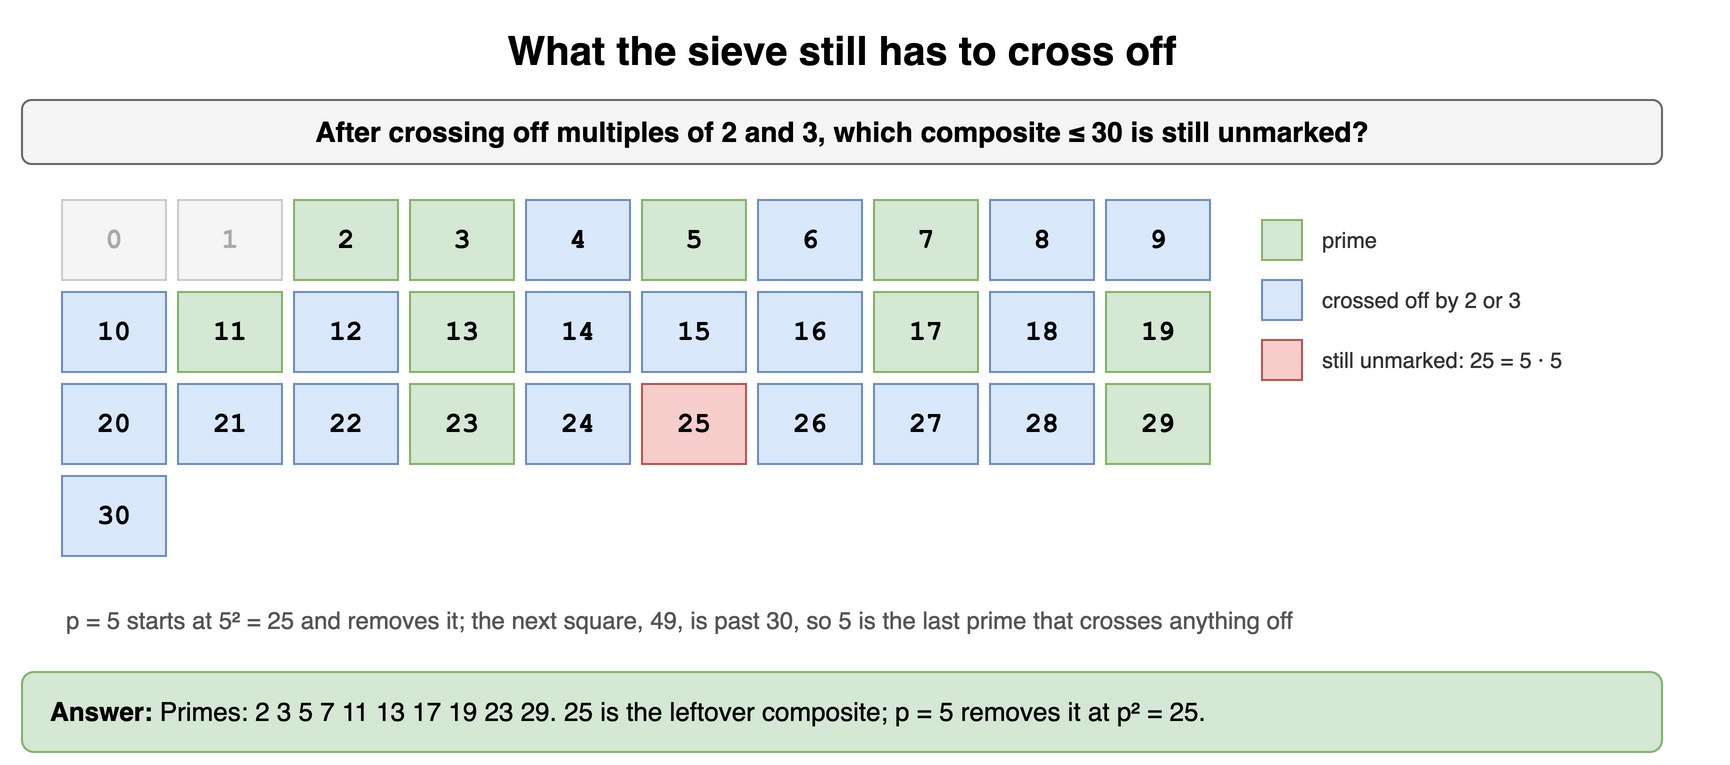

The diagram above was exported from draw.io. Its source (the exported page's mxGraphModel, read from the mxfile embedded in the PNG):
<mxGraphModel dx="900" dy="392" grid="1" gridSize="10" guides="1" tooltips="1" connect="1" arrows="1" fold="1" page="1" pageScale="1" pageWidth="900" pageHeight="392" math="0" shadow="0">
  <root>
    <mxCell id="0" />
    <mxCell id="1" parent="0" />
    <mxCell id="b31" value="What the sieve still has to cross off" style="text;html=1;align=center;verticalAlign=middle;whiteSpace=wrap;fontSize=20;fontStyle=1;" vertex="1" parent="1">
      <mxGeometry x="40" y="10" width="820" height="30" as="geometry" />
    </mxCell>
    <mxCell id="b32" value="After crossing off multiples of 2 and 3, which composite ≤ 30 is still unmarked?" style="rounded=1;whiteSpace=wrap;html=1;fillColor=#f5f5f5;strokeColor=#666666;fontStyle=1;fontSize=14;" vertex="1" parent="1">
      <mxGeometry x="40" y="50" width="820" height="32" as="geometry" />
    </mxCell>
    <mxCell id="b33" value="0" style="rounded=0;whiteSpace=wrap;html=1;fontFamily=Courier New;fontStyle=1;fontSize=13;fillColor=#f5f5f5;strokeColor=#cccccc;fontSize=14;fontColor=#aaaaaa;" vertex="1" parent="1">
      <mxGeometry x="60" y="100" width="52" height="40" as="geometry" />
    </mxCell>
    <mxCell id="b34" value="1" style="rounded=0;whiteSpace=wrap;html=1;fontFamily=Courier New;fontStyle=1;fontSize=13;fillColor=#f5f5f5;strokeColor=#cccccc;fontSize=14;fontColor=#aaaaaa;" vertex="1" parent="1">
      <mxGeometry x="118" y="100" width="52" height="40" as="geometry" />
    </mxCell>
    <mxCell id="b35" value="2" style="rounded=0;whiteSpace=wrap;html=1;fontFamily=Courier New;fontStyle=1;fontSize=13;fillColor=#d5e8d4;strokeColor=#82b366;fontSize=14;" vertex="1" parent="1">
      <mxGeometry x="176" y="100" width="52" height="40" as="geometry" />
    </mxCell>
    <mxCell id="b36" value="3" style="rounded=0;whiteSpace=wrap;html=1;fontFamily=Courier New;fontStyle=1;fontSize=13;fillColor=#d5e8d4;strokeColor=#82b366;fontSize=14;" vertex="1" parent="1">
      <mxGeometry x="234" y="100" width="52" height="40" as="geometry" />
    </mxCell>
    <mxCell id="b37" value="4" style="rounded=0;whiteSpace=wrap;html=1;fontFamily=Courier New;fontStyle=1;fontSize=13;fillColor=#dae8fc;strokeColor=#6c8ebf;fontSize=14;" vertex="1" parent="1">
      <mxGeometry x="292" y="100" width="52" height="40" as="geometry" />
    </mxCell>
    <mxCell id="b38" value="5" style="rounded=0;whiteSpace=wrap;html=1;fontFamily=Courier New;fontStyle=1;fontSize=13;fillColor=#d5e8d4;strokeColor=#82b366;fontSize=14;" vertex="1" parent="1">
      <mxGeometry x="350" y="100" width="52" height="40" as="geometry" />
    </mxCell>
    <mxCell id="b39" value="6" style="rounded=0;whiteSpace=wrap;html=1;fontFamily=Courier New;fontStyle=1;fontSize=13;fillColor=#dae8fc;strokeColor=#6c8ebf;fontSize=14;" vertex="1" parent="1">
      <mxGeometry x="408" y="100" width="52" height="40" as="geometry" />
    </mxCell>
    <mxCell id="b310" value="7" style="rounded=0;whiteSpace=wrap;html=1;fontFamily=Courier New;fontStyle=1;fontSize=13;fillColor=#d5e8d4;strokeColor=#82b366;fontSize=14;" vertex="1" parent="1">
      <mxGeometry x="466" y="100" width="52" height="40" as="geometry" />
    </mxCell>
    <mxCell id="b311" value="8" style="rounded=0;whiteSpace=wrap;html=1;fontFamily=Courier New;fontStyle=1;fontSize=13;fillColor=#dae8fc;strokeColor=#6c8ebf;fontSize=14;" vertex="1" parent="1">
      <mxGeometry x="524" y="100" width="52" height="40" as="geometry" />
    </mxCell>
    <mxCell id="b312" value="9" style="rounded=0;whiteSpace=wrap;html=1;fontFamily=Courier New;fontStyle=1;fontSize=13;fillColor=#dae8fc;strokeColor=#6c8ebf;fontSize=14;" vertex="1" parent="1">
      <mxGeometry x="582" y="100" width="52" height="40" as="geometry" />
    </mxCell>
    <mxCell id="b313" value="10" style="rounded=0;whiteSpace=wrap;html=1;fontFamily=Courier New;fontStyle=1;fontSize=13;fillColor=#dae8fc;strokeColor=#6c8ebf;fontSize=14;" vertex="1" parent="1">
      <mxGeometry x="60" y="146" width="52" height="40" as="geometry" />
    </mxCell>
    <mxCell id="b314" value="11" style="rounded=0;whiteSpace=wrap;html=1;fontFamily=Courier New;fontStyle=1;fontSize=13;fillColor=#d5e8d4;strokeColor=#82b366;fontSize=14;" vertex="1" parent="1">
      <mxGeometry x="118" y="146" width="52" height="40" as="geometry" />
    </mxCell>
    <mxCell id="b315" value="12" style="rounded=0;whiteSpace=wrap;html=1;fontFamily=Courier New;fontStyle=1;fontSize=13;fillColor=#dae8fc;strokeColor=#6c8ebf;fontSize=14;" vertex="1" parent="1">
      <mxGeometry x="176" y="146" width="52" height="40" as="geometry" />
    </mxCell>
    <mxCell id="b316" value="13" style="rounded=0;whiteSpace=wrap;html=1;fontFamily=Courier New;fontStyle=1;fontSize=13;fillColor=#d5e8d4;strokeColor=#82b366;fontSize=14;" vertex="1" parent="1">
      <mxGeometry x="234" y="146" width="52" height="40" as="geometry" />
    </mxCell>
    <mxCell id="b317" value="14" style="rounded=0;whiteSpace=wrap;html=1;fontFamily=Courier New;fontStyle=1;fontSize=13;fillColor=#dae8fc;strokeColor=#6c8ebf;fontSize=14;" vertex="1" parent="1">
      <mxGeometry x="292" y="146" width="52" height="40" as="geometry" />
    </mxCell>
    <mxCell id="b318" value="15" style="rounded=0;whiteSpace=wrap;html=1;fontFamily=Courier New;fontStyle=1;fontSize=13;fillColor=#dae8fc;strokeColor=#6c8ebf;fontSize=14;" vertex="1" parent="1">
      <mxGeometry x="350" y="146" width="52" height="40" as="geometry" />
    </mxCell>
    <mxCell id="b319" value="16" style="rounded=0;whiteSpace=wrap;html=1;fontFamily=Courier New;fontStyle=1;fontSize=13;fillColor=#dae8fc;strokeColor=#6c8ebf;fontSize=14;" vertex="1" parent="1">
      <mxGeometry x="408" y="146" width="52" height="40" as="geometry" />
    </mxCell>
    <mxCell id="b320" value="17" style="rounded=0;whiteSpace=wrap;html=1;fontFamily=Courier New;fontStyle=1;fontSize=13;fillColor=#d5e8d4;strokeColor=#82b366;fontSize=14;" vertex="1" parent="1">
      <mxGeometry x="466" y="146" width="52" height="40" as="geometry" />
    </mxCell>
    <mxCell id="b321" value="18" style="rounded=0;whiteSpace=wrap;html=1;fontFamily=Courier New;fontStyle=1;fontSize=13;fillColor=#dae8fc;strokeColor=#6c8ebf;fontSize=14;" vertex="1" parent="1">
      <mxGeometry x="524" y="146" width="52" height="40" as="geometry" />
    </mxCell>
    <mxCell id="b322" value="19" style="rounded=0;whiteSpace=wrap;html=1;fontFamily=Courier New;fontStyle=1;fontSize=13;fillColor=#d5e8d4;strokeColor=#82b366;fontSize=14;" vertex="1" parent="1">
      <mxGeometry x="582" y="146" width="52" height="40" as="geometry" />
    </mxCell>
    <mxCell id="b323" value="20" style="rounded=0;whiteSpace=wrap;html=1;fontFamily=Courier New;fontStyle=1;fontSize=13;fillColor=#dae8fc;strokeColor=#6c8ebf;fontSize=14;" vertex="1" parent="1">
      <mxGeometry x="60" y="192" width="52" height="40" as="geometry" />
    </mxCell>
    <mxCell id="b324" value="21" style="rounded=0;whiteSpace=wrap;html=1;fontFamily=Courier New;fontStyle=1;fontSize=13;fillColor=#dae8fc;strokeColor=#6c8ebf;fontSize=14;" vertex="1" parent="1">
      <mxGeometry x="118" y="192" width="52" height="40" as="geometry" />
    </mxCell>
    <mxCell id="b325" value="22" style="rounded=0;whiteSpace=wrap;html=1;fontFamily=Courier New;fontStyle=1;fontSize=13;fillColor=#dae8fc;strokeColor=#6c8ebf;fontSize=14;" vertex="1" parent="1">
      <mxGeometry x="176" y="192" width="52" height="40" as="geometry" />
    </mxCell>
    <mxCell id="b326" value="23" style="rounded=0;whiteSpace=wrap;html=1;fontFamily=Courier New;fontStyle=1;fontSize=13;fillColor=#d5e8d4;strokeColor=#82b366;fontSize=14;" vertex="1" parent="1">
      <mxGeometry x="234" y="192" width="52" height="40" as="geometry" />
    </mxCell>
    <mxCell id="b327" value="24" style="rounded=0;whiteSpace=wrap;html=1;fontFamily=Courier New;fontStyle=1;fontSize=13;fillColor=#dae8fc;strokeColor=#6c8ebf;fontSize=14;" vertex="1" parent="1">
      <mxGeometry x="292" y="192" width="52" height="40" as="geometry" />
    </mxCell>
    <mxCell id="b328" value="25" style="rounded=0;whiteSpace=wrap;html=1;fontFamily=Courier New;fontStyle=1;fontSize=13;fillColor=#f8cecc;strokeColor=#b85450;fontSize=14;" vertex="1" parent="1">
      <mxGeometry x="350" y="192" width="52" height="40" as="geometry" />
    </mxCell>
    <mxCell id="b329" value="26" style="rounded=0;whiteSpace=wrap;html=1;fontFamily=Courier New;fontStyle=1;fontSize=13;fillColor=#dae8fc;strokeColor=#6c8ebf;fontSize=14;" vertex="1" parent="1">
      <mxGeometry x="408" y="192" width="52" height="40" as="geometry" />
    </mxCell>
    <mxCell id="b330" value="27" style="rounded=0;whiteSpace=wrap;html=1;fontFamily=Courier New;fontStyle=1;fontSize=13;fillColor=#dae8fc;strokeColor=#6c8ebf;fontSize=14;" vertex="1" parent="1">
      <mxGeometry x="466" y="192" width="52" height="40" as="geometry" />
    </mxCell>
    <mxCell id="b331" value="28" style="rounded=0;whiteSpace=wrap;html=1;fontFamily=Courier New;fontStyle=1;fontSize=13;fillColor=#dae8fc;strokeColor=#6c8ebf;fontSize=14;" vertex="1" parent="1">
      <mxGeometry x="524" y="192" width="52" height="40" as="geometry" />
    </mxCell>
    <mxCell id="b332" value="29" style="rounded=0;whiteSpace=wrap;html=1;fontFamily=Courier New;fontStyle=1;fontSize=13;fillColor=#d5e8d4;strokeColor=#82b366;fontSize=14;" vertex="1" parent="1">
      <mxGeometry x="582" y="192" width="52" height="40" as="geometry" />
    </mxCell>
    <mxCell id="b333" value="30" style="rounded=0;whiteSpace=wrap;html=1;fontFamily=Courier New;fontStyle=1;fontSize=13;fillColor=#dae8fc;strokeColor=#6c8ebf;fontSize=14;" vertex="1" parent="1">
      <mxGeometry x="60" y="238" width="52" height="40" as="geometry" />
    </mxCell>
    <mxCell id="b334" value="" style="rounded=0;whiteSpace=wrap;html=1;fontFamily=Courier New;fontStyle=1;fontSize=13;fillColor=#d5e8d4;strokeColor=#82b366;fontSize=12;" vertex="1" parent="1">
      <mxGeometry x="660" y="110" width="20" height="20" as="geometry" />
    </mxCell>
    <mxCell id="b335" value="prime" style="text;html=1;whiteSpace=wrap;fontSize=11;align=left;verticalAlign=middle;fontSize=11;fontColor=#333333;" vertex="1" parent="1">
      <mxGeometry x="688" y="108" width="200" height="24" as="geometry" />
    </mxCell>
    <mxCell id="b336" value="" style="rounded=0;whiteSpace=wrap;html=1;fontFamily=Courier New;fontStyle=1;fontSize=13;fillColor=#dae8fc;strokeColor=#6c8ebf;fontSize=12;" vertex="1" parent="1">
      <mxGeometry x="660" y="140" width="20" height="20" as="geometry" />
    </mxCell>
    <mxCell id="b337" value="crossed off by 2 or 3" style="text;html=1;whiteSpace=wrap;fontSize=11;align=left;verticalAlign=middle;fontSize=11;fontColor=#333333;" vertex="1" parent="1">
      <mxGeometry x="688" y="138" width="200" height="24" as="geometry" />
    </mxCell>
    <mxCell id="b338" value="" style="rounded=0;whiteSpace=wrap;html=1;fontFamily=Courier New;fontStyle=1;fontSize=13;fillColor=#f8cecc;strokeColor=#b85450;fontSize=12;" vertex="1" parent="1">
      <mxGeometry x="660" y="170" width="20" height="20" as="geometry" />
    </mxCell>
    <mxCell id="b339" value="still unmarked: 25 = 5 · 5" style="text;html=1;whiteSpace=wrap;fontSize=11;align=left;verticalAlign=middle;fontSize=11;fontColor=#333333;" vertex="1" parent="1">
      <mxGeometry x="688" y="168" width="200" height="24" as="geometry" />
    </mxCell>
    <mxCell id="b340" value="p = 5 starts at 5² = 25 and removes it; the next square, 49, is past 30, so 5 is the last prime that crosses anything off" style="text;html=1;whiteSpace=wrap;fontSize=11;align=left;verticalAlign=middle;fontSize=12;fontColor=#555555;" vertex="1" parent="1">
      <mxGeometry x="60" y="292" width="800" height="36" as="geometry" />
    </mxCell>
    <mxCell id="b341" value="&lt;b&gt;Answer:&lt;/b&gt; Primes: 2 3 5 7 11 13 17 19 23 29. 25 is the leftover composite; p = 5 removes it at p² = 25." style="rounded=1;whiteSpace=wrap;html=1;fillColor=#d5e8d4;strokeColor=#82b366;fontSize=13;align=left;spacingLeft=12;" vertex="1" parent="1">
      <mxGeometry x="40" y="336" width="820" height="40" as="geometry" />
    </mxCell>
  </root>
</mxGraphModel>